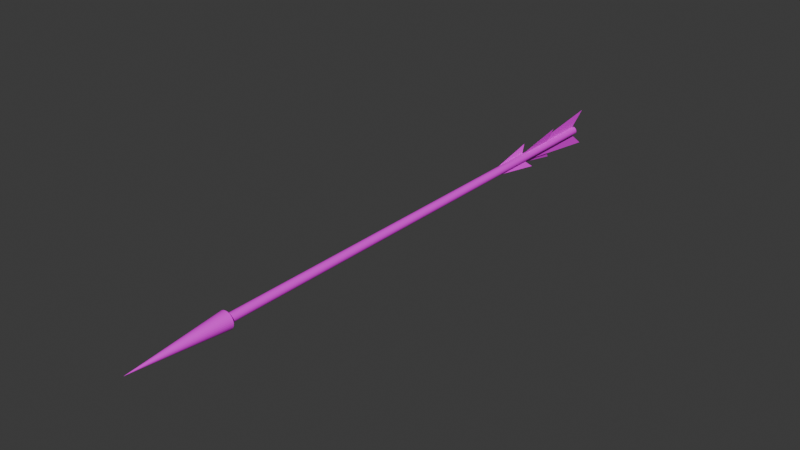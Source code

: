 # Source: Arrow.blend  (saved by Blender 5.0.119; exported with 4.5.12 LTS)
import bpy
from mathutils import Matrix  # noqa: F401  (used for matrix-valued properties, if any)

bpy.ops.wm.read_factory_settings(use_empty=True)
scene = bpy.context.scene
scene.name = 'Scene'

# ---- collections
col_collection = bpy.data.collections.new('Collection'); scene.collection.children.link(col_collection)

# ---- images (referenced by path relative to the original .blend; pixels are not part of the script)
import os
ASSET_DIR = os.environ.get("B2B_ASSET_DIR", "")  # directory of the original .blend (textures are referenced by path, not embedded)
HERE = os.path.dirname(os.path.abspath(__file__))  # packed textures are extracted next to this script under _unpacked/

def load_image(name, relpath, width, height, colorspace="sRGB"):
    """Load a texture the original file referenced (path relative to the .blend, or extracted next to this script)."""
    p = next((c for c in (os.path.join(HERE, relpath), os.path.join(ASSET_DIR, relpath)) if relpath and os.path.exists(c)), "")
    if p:
        img = bpy.data.images.load(p, check_existing=True)
        img.name = name
    else:  # same state as the original file: an image datablock whose file is absent (Cycles renders it pink)
        img = bpy.data.images.new(name, width, height)
        img.source = "FILE"
        img.filepath = "//" + (relpath or name)
    img.colorspace_settings.name = colorspace
    return img
img_color_palette_aek_32_png = load_image('color-palette-aek-32.png', 'color-palette-aek-32.png', 1024, 1024, 'sRGB')

# ---- materials (node trees are filled in below, after node groups)
mat_material_002 = bpy.data.materials.new('Material.002')
mat_material_001 = bpy.data.materials.new('Material.001')
mat_material_003 = bpy.data.materials.new('Material.003')

# ---- material node trees
mat_material_002.use_nodes = True; mat_material_002.node_tree.nodes.clear()
_N = mat_material_002.node_tree.nodes; _L = mat_material_002.node_tree.links
n0 = _N.new('ShaderNodeBsdfPrincipled'); n0.name = 'Principled BSDF'; n0.location = (-200, 100)
n1 = _N.new('ShaderNodeOutputMaterial'); n1.name = 'Material Output'; n1.location = (200, 100)
n2 = _N.new('ShaderNodeTexImage'); n2.name = 'Image Texture'; n2.location = (-490, 80)
n2.image = img_color_palette_aek_32_png
n2.interpolation = 'Closest'
_L.new(n0.outputs[0], n1.inputs[0])
_L.new(n2.outputs[0], n0.inputs[0])
n1.is_active_output = True
mat_material_001.use_nodes = True; mat_material_001.node_tree.nodes.clear()
_N = mat_material_001.node_tree.nodes; _L = mat_material_001.node_tree.links
n0 = _N.new('ShaderNodeBsdfPrincipled'); n0.name = 'Principled BSDF'; n0.location = (-200, 100)
n1 = _N.new('ShaderNodeOutputMaterial'); n1.name = 'Material Output'; n1.location = (200, 100)
n2 = _N.new('ShaderNodeTexImage'); n2.name = 'Image Texture'; n2.location = (-490, 80)
n2.image = img_color_palette_aek_32_png
n2.interpolation = 'Closest'
_L.new(n0.outputs[0], n1.inputs[0])
_L.new(n2.outputs[0], n0.inputs[0])
n1.is_active_output = True
mat_material_003.use_nodes = True; mat_material_003.node_tree.nodes.clear()
_N = mat_material_003.node_tree.nodes; _L = mat_material_003.node_tree.links
n0 = _N.new('ShaderNodeBsdfPrincipled'); n0.name = 'Principled BSDF'; n0.location = (-200, 100)
n1 = _N.new('ShaderNodeOutputMaterial'); n1.name = 'Material Output'; n1.location = (200, 100)
n2 = _N.new('ShaderNodeTexImage'); n2.name = 'Image Texture'; n2.location = (-490, 80)
n2.image = img_color_palette_aek_32_png
n2.interpolation = 'Closest'
_L.new(n0.outputs[0], n1.inputs[0])
_L.new(n2.outputs[0], n0.inputs[0])
n1.is_active_output = True

# ---- world
world_world = bpy.data.worlds.new('World'); scene.world = world_world
world_world.use_nodes = True; world_world.node_tree.nodes.clear()
_N = world_world.node_tree.nodes; _L = world_world.node_tree.links
n0 = _N.new('ShaderNodeOutputWorld'); n0.name = 'World Output'; n0.location = (200, 100)
n1 = _N.new('ShaderNodeBackground'); n1.name = 'Background'; n1.location = (-200, 100)
n1.inputs[0].default_value = (0.05088, 0.05088, 0.05088, 1.0)
_L.new(n1.outputs[0], n0.inputs[0])
n0.is_active_output = True
world_world.color = (0.05088, 0.05088, 0.05088)
world_world.sun_shadow_jitter_overblur = 0.0

# ---- meshes
me_cylinder = bpy.data.meshes.new('Cylinder')
me_cylinder.from_pydata([(0.0, 1.862, 0.03093), (0.0, -1.862, 0.03093), (0.006035, 1.862, 0.03034), (0.006035, -1.862, 0.03034), (0.01184, 1.862, 0.02858), (0.01184, -1.862, 0.02858), (0.01719, 1.862, 0.02572), (0.01719, -1.862, 0.02572), (0.02187, 1.862, 0.02187), (0.02187, -1.862, 0.02187), (0.02572, 1.862, 0.01719), (0.02572, -1.862, 0.01719), (0.02858, 1.862, 0.01184), (0.02858, -1.862, 0.01184), (0.03034, 1.862, 0.006035), (0.03034, -1.862, 0.006035), (0.03093, 1.862, 8.141e-08), (0.03093, -1.862, -8.141e-08), (0.03034, 1.862, -0.006035), (0.03034, -1.862, -0.006035), (0.02858, 1.862, -0.01184), (0.02858, -1.862, -0.01184), (0.02572, 1.862, -0.01719), (0.02572, -1.862, -0.01719), (0.02187, 1.862, -0.02187), (0.02187, -1.862, -0.02187), (0.01719, 1.862, -0.02572), (0.01719, -1.862, -0.02572), (0.01184, 1.862, -0.02858), (0.01184, -1.862, -0.02858), (0.006035, 1.862, -0.03034), (0.006035, -1.862, -0.03034), (0.0, 1.862, -0.03093), (0.0, -1.862, -0.03093), (-0.006035, 1.862, -0.03034), (-0.006035, -1.862, -0.03034), (-0.01184, 1.862, -0.02858), (-0.01184, -1.862, -0.02858), (-0.01719, 1.862, -0.02572), (-0.01719, -1.862, -0.02572), (-0.02187, 1.862, -0.02187), (-0.02187, -1.862, -0.02187), (-0.02572, 1.862, -0.01719), (-0.02572, -1.862, -0.01719), (-0.02858, 1.862, -0.01184), (-0.02858, -1.862, -0.01184), (-0.03034, 1.862, -0.006035), (-0.03034, -1.862, -0.006035), (-0.03093, 1.862, 8.141e-08), (-0.03093, -1.862, -8.141e-08), (-0.03034, 1.862, 0.006035), (-0.03034, -1.862, 0.006035), (-0.02858, 1.862, 0.01184), (-0.02858, -1.862, 0.01184), (-0.02572, 1.862, 0.01719), (-0.02572, -1.862, 0.01719), (-0.02187, 1.862, 0.02187), (-0.02187, -1.862, 0.02187), (-0.01719, 1.862, 0.02572), (-0.01719, -1.862, 0.02572), (-0.01184, 1.862, 0.02858), (-0.01184, -1.862, 0.02858), (-0.006035, 1.862, 0.03034), (-0.006035, -1.862, 0.03034)], [], [(0, 1, 3, 2), (2, 3, 5, 4), (4, 5, 7, 6), (6, 7, 9, 8), (8, 9, 11, 10), (10, 11, 13, 12), (12, 13, 15, 14), (14, 15, 17, 16), (16, 17, 19, 18), (18, 19, 21, 20), (20, 21, 23, 22), (22, 23, 25, 24), (24, 25, 27, 26), (26, 27, 29, 28), (28, 29, 31, 30), (30, 31, 33, 32), (32, 33, 35, 34), (34, 35, 37, 36), (36, 37, 39, 38), (38, 39, 41, 40), (40, 41, 43, 42), (42, 43, 45, 44), (44, 45, 47, 46), (46, 47, 49, 48), (48, 49, 51, 50), (50, 51, 53, 52), (52, 53, 55, 54), (54, 55, 57, 56), (56, 57, 59, 58), (58, 59, 61, 60), (3, 1, 63, 61, 59, 57, 55, 53, 51, 49, 47, 45, 43, 41, 39, 37, 35, 33, 31, 29, 27, 25, 23, 21, 19, 17, 15, 13, 11, 9, 7, 5), (60, 61, 63, 62), (62, 63, 1, 0), (0, 2, 4, 6, 8, 10, 12, 14, 16, 18, 20, 22, 24, 26, 28, 30, 32, 34, 36, 38, 40, 42, 44, 46, 48, 50, 52, 54, 56, 58, 60, 62)])
_uv = me_cylinder.uv_layers.new(name='UVMap')
_uv.uv.foreach_set('vector', [0.9663, 0.3814, 0.9052, 0.3691, 0.9053, 0.3691, 0.9663, 0.3813, 0.9663, 0.3813, 0.9053, 0.3691, 0.9053, 0.369, 0.9664, 0.3813, 0.9664, 0.3813, 0.9053, 0.369, 0.9053, 0.3689, 0.9665, 0.3812, 0.9665, 0.3812, 0.9053, 0.3689, 0.9054, 0.3688, 0.9665, 0.3811, 0.9665, 0.3811, 0.9054, 0.3688, 0.9054, 0.3686, 0.9665, 0.381, 0.9665, 0.381, 0.9054, 0.3686, 0.9054, 0.3685, 0.9666, 0.3809, 0.9666, 0.3809, 0.9054, 0.3685, 0.9054, 0.3684, 0.9666, 0.3808, 0.9666, 0.3808, 0.9054, 0.3684, 0.9055, 0.3682, 0.9666, 0.3807, 0.9666, 0.3807, 0.9055, 0.3682, 0.9055, 0.3681, 0.9665, 0.3806, 0.9665, 0.3806, 0.9055, 0.3681, 0.9055, 0.368, 0.9665, 0.3805, 0.9665, 0.3805, 0.9055, 0.368, 0.9055, 0.368, 0.9664, 0.3805, 0.9664, 0.3805, 0.9055, 0.368, 0.9055, 0.3679, 0.9664, 0.3804, 0.9664, 0.3804, 0.9055, 0.3679, 0.9054, 0.3679, 0.9663, 0.3804, 0.9663, 0.3804, 0.9054, 0.3679, 0.9054, 0.3679, 0.9662, 0.3804, 0.9662, 0.3804, 0.9054, 0.3679, 0.9054, 0.3679, 0.9661, 0.3804, 0.9661, 0.3804, 0.9054, 0.3679, 0.9054, 0.368, 0.9661, 0.3804, 0.9661, 0.3804, 0.9054, 0.368, 0.9053, 0.368, 0.966, 0.3805, 0.966, 0.3805, 0.9053, 0.368, 0.9053, 0.3681, 0.9659, 0.3805, 0.9659, 0.3805, 0.9053, 0.3681, 0.9053, 0.3682, 0.9659, 0.3806, 0.9659, 0.3806, 0.9053, 0.3682, 0.9052, 0.3684, 0.9658, 0.3807, 0.9658, 0.3807, 0.9052, 0.3684, 0.9052, 0.3685, 0.9658, 0.3808, 0.9658, 0.3808, 0.9052, 0.3685, 0.9052, 0.3686, 0.9658, 0.3809, 0.9658, 0.3809, 0.9052, 0.3686, 0.9052, 0.3687, 0.9658, 0.381, 0.9658, 0.381, 0.9052, 0.3687, 0.9052, 0.3689, 0.9658, 0.3811, 0.9658, 0.3811, 0.9052, 0.3689, 0.9051, 0.369, 0.9658, 0.3812, 0.9658, 0.3812, 0.9051, 0.369, 0.9051, 0.3691, 0.9658, 0.3812, 0.9658, 0.3812, 0.9051, 0.3691, 0.9051, 0.3691, 0.9659, 0.3813, 0.9659, 0.3813, 0.9051, 0.3691, 0.9052, 0.3692, 0.966, 0.3813, 0.966, 0.3813, 0.9052, 0.3692, 0.9052, 0.3692, 0.966, 0.3814, 0.966, 0.3814, 0.9052, 0.3692, 0.9052, 0.3692, 0.9661, 0.3814, 0.9053, 0.3691, 0.9052, 0.3691, 0.9052, 0.3692, 0.9052, 0.3692, 0.9052, 0.3692, 0.9052, 0.3692, 0.9051, 0.3691, 0.9051, 0.3691, 0.9051, 0.369, 0.9052, 0.3689, 0.9052, 0.3687, 0.9052, 0.3686, 0.9052, 0.3685, 0.9052, 0.3684, 0.9053, 0.3682, 0.9053, 0.3681, 0.9053, 0.368, 0.9054, 0.368, 0.9054, 0.3679, 0.9054, 0.3679, 0.9054, 0.3679, 0.9055, 0.3679, 0.9055, 0.368, 0.9055, 0.368, 0.9055, 0.3681, 0.9055, 0.3682, 0.9054, 0.3684, 0.9054, 0.3685, 0.9054, 0.3686, 0.9054, 0.3688, 0.9053, 0.3689, 0.9053, 0.369, 0.9661, 0.3814, 0.9052, 0.3692, 0.9052, 0.3692, 0.9662, 0.3814, 0.9662, 0.3814, 0.9052, 0.3692, 0.9052, 0.3691, 0.9663, 0.3814, 0.9663, 0.3814, 0.9663, 0.3813, 0.9664, 0.3813, 0.9665, 0.3812, 0.9665, 0.3811, 0.9665, 0.381, 0.9666, 0.3809, 0.9666, 0.3808, 0.9666, 0.3807, 0.9665, 0.3806, 0.9665, 0.3805, 0.9664, 0.3805, 0.9664, 0.3804, 0.9663, 0.3804, 0.9662, 0.3804, 0.9661, 0.3804, 0.9661, 0.3804, 0.966, 0.3805, 0.9659, 0.3805, 0.9659, 0.3806, 0.9658, 0.3807, 0.9658, 0.3808, 0.9658, 0.3809, 0.9658, 0.381, 0.9658, 0.3811, 0.9658, 0.3812, 0.9658, 0.3812, 0.9659, 0.3813, 0.966, 0.3813, 0.966, 0.3814, 0.9661, 0.3814, 0.9662, 0.3814])
me_cylinder.materials.append(mat_material_002)
me_cylinder.update()
me_cone = bpy.data.meshes.new('Cone')
me_cone.from_pydata([(2.619e-10, -1.77, 0.0611), (0.01192, -1.77, 0.05992), (0.02338, -1.77, 0.05645), (0.03394, -1.77, 0.0508), (0.0432, -1.77, 0.0432), (0.0508, -1.77, 0.03394), (0.05645, -1.77, 0.02338), (0.05992, -1.77, 0.01192), (0.0611, -1.77, 1.578e-08), (0.05992, -1.77, -0.01192), (0.05645, -1.77, -0.02338), (0.0508, -1.77, -0.03394), (0.0432, -1.77, -0.0432), (0.03394, -1.77, -0.0508), (0.02338, -1.77, -0.05645), (0.01192, -1.77, -0.05992), (2.619e-10, -1.77, -0.0611), (-0.01192, -1.77, -0.05992), (-0.02338, -1.77, -0.05645), (-0.03394, -1.77, -0.0508), (-0.0432, -1.77, -0.0432), (-0.0508, -1.77, -0.03394), (-0.05645, -1.77, -0.02338), (-0.05992, -1.77, -0.01192), (-0.0611, -1.77, 1.578e-08), (-0.05992, -1.77, 0.01192), (-0.05645, -1.77, 0.02338), (-0.0508, -1.77, 0.03394), (-0.0432, -1.77, 0.0432), (-0.03394, -1.77, 0.0508), (-0.02338, -1.77, 0.05645), (-0.01192, -1.77, 0.05992), (0.0, -2.482, -1.556e-08), (-9.49e-09, -1.88, 2.05e-08)], [], [(0, 32, 1), (1, 32, 2), (2, 32, 3), (3, 32, 4), (4, 32, 5), (5, 32, 6), (6, 32, 7), (7, 32, 8), (8, 32, 9), (9, 32, 10), (10, 32, 11), (11, 32, 12), (12, 32, 13), (13, 32, 14), (14, 32, 15), (15, 32, 16), (16, 32, 17), (17, 32, 18), (18, 32, 19), (19, 32, 20), (20, 32, 21), (21, 32, 22), (22, 32, 23), (23, 32, 24), (24, 32, 25), (25, 32, 26), (26, 32, 27), (27, 32, 28), (28, 32, 29), (29, 32, 30), (14, 15, 33), (30, 32, 31), (31, 32, 0), (21, 22, 33), (1, 2, 33), (28, 29, 33), (8, 9, 33), (15, 16, 33), (22, 23, 33), (2, 3, 33), (29, 30, 33), (9, 10, 33), (16, 17, 33), (23, 24, 33), (3, 4, 33), (30, 31, 33), (10, 11, 33), (17, 18, 33), (24, 25, 33), (4, 5, 33), (31, 0, 33), (11, 12, 33), (18, 19, 33), (25, 26, 33), (5, 6, 33), (12, 13, 33), (19, 20, 33), (26, 27, 33), (6, 7, 33), (0, 1, 33), (13, 14, 33), (20, 21, 33), (27, 28, 33), (7, 8, 33)])
_uv = me_cone.uv_layers.new(name='UVMap')
_uv.uv.foreach_set('vector', [0.2062, 0.3834, 0.1487, 0.3495, 0.2067, 0.3824, 0.2067, 0.3824, 0.1487, 0.3495, 0.2073, 0.3812, 0.2073, 0.3812, 0.1487, 0.3495, 0.2078, 0.3796, 0.2078, 0.3796, 0.1487, 0.3495, 0.2082, 0.3778, 0.2082, 0.3778, 0.1487, 0.3495, 0.2085, 0.3759, 0.2085, 0.3759, 0.1487, 0.3495, 0.2087, 0.3739, 0.2087, 0.3739, 0.1487, 0.3495, 0.2087, 0.372, 0.2087, 0.372, 0.1487, 0.3495, 0.2087, 0.3701, 0.2087, 0.3701, 0.1487, 0.3495, 0.2085, 0.3684, 0.2085, 0.3684, 0.1487, 0.3495, 0.2082, 0.367, 0.2082, 0.367, 0.1487, 0.3495, 0.2079, 0.3659, 0.2079, 0.3659, 0.1487, 0.3495, 0.2074, 0.3651, 0.2074, 0.3651, 0.1487, 0.3495, 0.2069, 0.3646, 0.2069, 0.3646, 0.1487, 0.3495, 0.2063, 0.3646, 0.2063, 0.3646, 0.1487, 0.3495, 0.2057, 0.3649, 0.2057, 0.3649, 0.1487, 0.3495, 0.2052, 0.3656, 0.2052, 0.3656, 0.1487, 0.3495, 0.2046, 0.3666, 0.2046, 0.3666, 0.1487, 0.3495, 0.2041, 0.3678, 0.2041, 0.3678, 0.1487, 0.3495, 0.2037, 0.3694, 0.2037, 0.3694, 0.1487, 0.3495, 0.2033, 0.371, 0.2033, 0.371, 0.1487, 0.3495, 0.203, 0.3728, 0.203, 0.3728, 0.1487, 0.3495, 0.2029, 0.3747, 0.2029, 0.3747, 0.1487, 0.3495, 0.2028, 0.3765, 0.2028, 0.3765, 0.1487, 0.3495, 0.2028, 0.3783, 0.2028, 0.3783, 0.1487, 0.3495, 0.203, 0.3799, 0.203, 0.3799, 0.1487, 0.3495, 0.2032, 0.3814, 0.2032, 0.3814, 0.1487, 0.3495, 0.2035, 0.3825, 0.2035, 0.3825, 0.1487, 0.3495, 0.204, 0.3834, 0.204, 0.3834, 0.1487, 0.3495, 0.2045, 0.384, 0.2045, 0.384, 0.1487, 0.3495, 0.205, 0.3841, 0.2063, 0.3646, 0.2057, 0.3649, 0.198, 0.371, 0.205, 0.3841, 0.1487, 0.3495, 0.2056, 0.3839, 0.2056, 0.3839, 0.1487, 0.3495, 0.2062, 0.3834, 0.203, 0.3728, 0.2029, 0.3747, 0.198, 0.371, 0.2067, 0.3824, 0.2073, 0.3812, 0.198, 0.371, 0.204, 0.3834, 0.2045, 0.384, 0.198, 0.371, 0.2087, 0.3701, 0.2085, 0.3684, 0.198, 0.371, 0.2057, 0.3649, 0.2052, 0.3656, 0.198, 0.371, 0.2029, 0.3747, 0.2028, 0.3765, 0.198, 0.371, 0.2073, 0.3812, 0.2078, 0.3796, 0.198, 0.371, 0.2045, 0.384, 0.205, 0.3841, 0.198, 0.371, 0.2085, 0.3684, 0.2082, 0.367, 0.198, 0.371, 0.2052, 0.3656, 0.2046, 0.3666, 0.198, 0.371, 0.2028, 0.3765, 0.2028, 0.3783, 0.198, 0.371, 0.2078, 0.3796, 0.2082, 0.3778, 0.198, 0.371, 0.205, 0.3841, 0.2056, 0.3839, 0.198, 0.371, 0.2082, 0.367, 0.2079, 0.3659, 0.198, 0.371, 0.2046, 0.3666, 0.2041, 0.3678, 0.198, 0.371, 0.2028, 0.3783, 0.203, 0.3799, 0.198, 0.371, 0.2082, 0.3778, 0.2085, 0.3759, 0.198, 0.371, 0.2056, 0.3839, 0.2062, 0.3834, 0.198, 0.371, 0.2079, 0.3659, 0.2074, 0.3651, 0.198, 0.371, 0.2041, 0.3678, 0.2037, 0.3694, 0.198, 0.371, 0.203, 0.3799, 0.2032, 0.3814, 0.198, 0.371, 0.2085, 0.3759, 0.2087, 0.3739, 0.198, 0.371, 0.2074, 0.3651, 0.2069, 0.3646, 0.198, 0.371, 0.2037, 0.3694, 0.2033, 0.371, 0.198, 0.371, 0.2032, 0.3814, 0.2035, 0.3825, 0.198, 0.371, 0.2087, 0.3739, 0.2087, 0.372, 0.198, 0.371, 0.2062, 0.3834, 0.2067, 0.3824, 0.198, 0.371, 0.2069, 0.3646, 0.2063, 0.3646, 0.198, 0.371, 0.2033, 0.371, 0.203, 0.3728, 0.198, 0.371, 0.2035, 0.3825, 0.204, 0.3834, 0.198, 0.371, 0.2087, 0.372, 0.2087, 0.3701, 0.198, 0.371])
me_cone.materials.append(mat_material_001)
me_cone.update()
me_plane_002 = bpy.data.meshes.new('Plane.002')
me_plane_002.from_pydata([(0.0, 0.6793, 0.0), (0.0, 1.144, 0.0), (-0.03864, 1.237, 0.07931), (0.03864, 1.237, -0.07931), (0.0, 0.9453, 0.0), (0.0, 1.805, 0.0), (-3.725e-09, 1.976, 0.1369), (3.725e-09, 1.976, -0.1369), (0.0, 0.9855, 0.0), (0.0, 1.451, 0.0), (0.01861, 1.543, 0.119), (-0.01861, 1.543, -0.119)], [], [(0, 3, 1, 2), (4, 7, 5, 6), (8, 11, 9, 10)])
_uv = me_plane_002.uv_layers.new(name='UVMap')
_uv.uv.foreach_set('vector', [0.411, 0.3887, 0.4489, 0.3898, 0.4422, 0.3992, 0.4469, 0.4126, 0.4293, 0.3949, 0.4886, 0.4, 0.4803, 0.4121, 0.4899, 0.4308, 0.432, 0.3958, 0.4653, 0.3944, 0.4607, 0.4055, 0.4666, 0.4207])
me_plane_002.materials.append(mat_material_003)
me_plane_002.update()

# ---- objects
ob_cylinder = bpy.data.objects.new('Cylinder', me_cylinder)
ob_cone = bpy.data.objects.new('Cone', me_cone)
ob_plane_002 = bpy.data.objects.new('Plane.002', me_plane_002)

# ---- transforms, parenting, visibility, modifiers, constraints
ob_cylinder.location = (0.0, 0.0, 0.0)
ob_cone.location = (0.0, 0.0, 0.0)
ob_plane_002.location = (0.0, 0.0, 0.0)

# ---- collection membership
col_collection.objects.link(ob_cylinder)
col_collection.objects.link(ob_cone)
col_collection.objects.link(ob_plane_002)

# ---- scene / render settings (as saved in the file)
scene.frame_start = 1; scene.frame_end = 250; scene.frame_set(1)
scene.render.engine = 'BLENDER_EEVEE_NEXT'
scene.render.bake_bias = 0.0
scene.render.bake_samples = 0
scene.cycles.sampling_pattern = 'TABULATED_SOBOL'
scene.eevee.use_volume_custom_range = False
bpy.context.view_layer.update()

# ---- added for rendering (the .blend has no active camera and no usable light): camera, sun
cam_auto = bpy.data.cameras.new('AutoCamera')
cam_auto.lens = 50.0
cam_auto.sensor_width = 36.0
cam_auto.clip_end = 1000.0
ob_auto_camera = bpy.data.objects.new('AutoCamera', cam_auto)
scene.collection.objects.link(ob_auto_camera)
ob_auto_camera.location = (4.13332, -5.21312, 3.30666)
ob_auto_camera.rotation_euler = (1.09748, -7.21219e-08, 0.694738)
scene.camera = ob_auto_camera
light_auto_sun = bpy.data.lights.new('AutoSun', 'SUN')
light_auto_sun.energy = 3.0
light_auto_sun.angle = 0.0523599
ob_auto_sun = bpy.data.objects.new('AutoSun', light_auto_sun)
scene.collection.objects.link(ob_auto_sun)
ob_auto_sun.rotation_euler = (0.872665, 0.174533, 0.523599)
bpy.context.view_layer.update()
